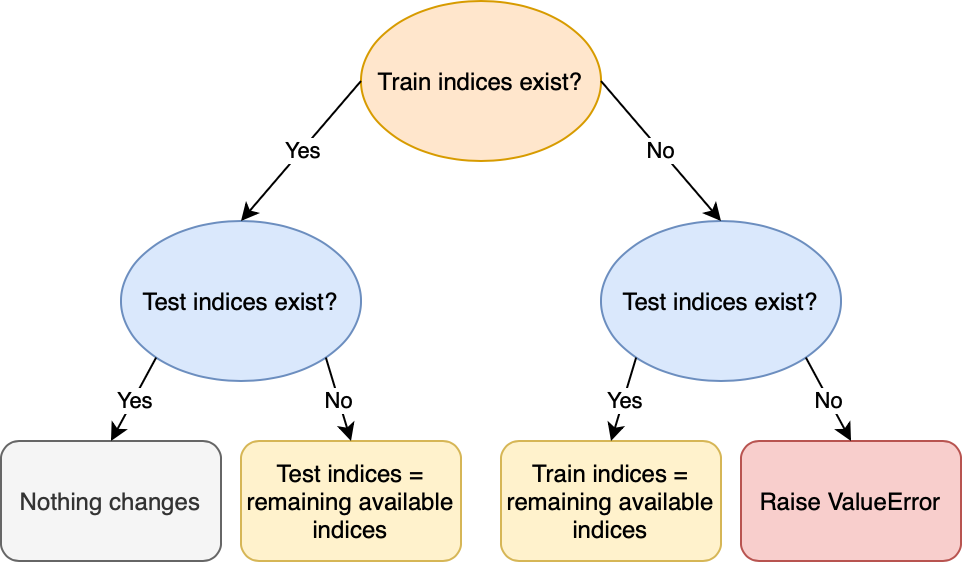

The diagram above was exported from draw.io. Its source (the exported page's mxGraphModel, read from the mxfile embedded in the PNG):
<mxGraphModel dx="946" dy="645" grid="1" gridSize="10" guides="1" tooltips="1" connect="1" arrows="1" fold="1" page="1" pageScale="1" pageWidth="827" pageHeight="1169" background="#ffffff" math="0" shadow="0">
  <root>
    <mxCell id="0" />
    <mxCell id="1" parent="0" />
    <mxCell id="DJvr9NEn6cRRk2pGnozv-1" value="Train indices exist?" style="ellipse;whiteSpace=wrap;html=1;fillColor=#ffe6cc;strokeColor=#d79b00;" vertex="1" parent="1">
      <mxGeometry x="320" y="40" width="120" height="80" as="geometry" />
    </mxCell>
    <mxCell id="DJvr9NEn6cRRk2pGnozv-2" value="Test indices exist?" style="ellipse;whiteSpace=wrap;html=1;fillColor=#dae8fc;strokeColor=#6c8ebf;" vertex="1" parent="1">
      <mxGeometry x="200" y="150" width="120" height="80" as="geometry" />
    </mxCell>
    <mxCell id="DJvr9NEn6cRRk2pGnozv-3" value="Test indices exist?" style="ellipse;whiteSpace=wrap;html=1;fillColor=#dae8fc;strokeColor=#6c8ebf;" vertex="1" parent="1">
      <mxGeometry x="440" y="150" width="120" height="80" as="geometry" />
    </mxCell>
    <mxCell id="DJvr9NEn6cRRk2pGnozv-4" value="Nothing changes" style="rounded=1;whiteSpace=wrap;html=1;fillColor=#f5f5f5;fontColor=#333333;strokeColor=#666666;" vertex="1" parent="1">
      <mxGeometry x="140" y="260" width="110" height="60" as="geometry" />
    </mxCell>
    <mxCell id="DJvr9NEn6cRRk2pGnozv-5" value="Test indices = remaining available indices" style="rounded=1;whiteSpace=wrap;html=1;fillColor=#fff2cc;strokeColor=#d6b656;" vertex="1" parent="1">
      <mxGeometry x="260" y="260" width="110" height="60" as="geometry" />
    </mxCell>
    <mxCell id="DJvr9NEn6cRRk2pGnozv-7" value="Train indices = remaining available indices" style="rounded=1;whiteSpace=wrap;html=1;fillColor=#fff2cc;strokeColor=#d6b656;" vertex="1" parent="1">
      <mxGeometry x="390" y="260" width="110" height="60" as="geometry" />
    </mxCell>
    <mxCell id="DJvr9NEn6cRRk2pGnozv-8" value="Raise ValueError" style="rounded=1;whiteSpace=wrap;html=1;fillColor=#f8cecc;strokeColor=#b85450;" vertex="1" parent="1">
      <mxGeometry x="510" y="260" width="110" height="60" as="geometry" />
    </mxCell>
    <mxCell id="DJvr9NEn6cRRk2pGnozv-9" value="" style="endArrow=classic;html=1;rounded=0;exitX=0;exitY=0.5;exitDx=0;exitDy=0;entryX=0.5;entryY=0;entryDx=0;entryDy=0;" edge="1" parent="1" source="DJvr9NEn6cRRk2pGnozv-1" target="DJvr9NEn6cRRk2pGnozv-2">
      <mxGeometry relative="1" as="geometry">
        <mxPoint x="360" y="330" as="sourcePoint" />
        <mxPoint x="460" y="330" as="targetPoint" />
        <Array as="points" />
      </mxGeometry>
    </mxCell>
    <mxCell id="DJvr9NEn6cRRk2pGnozv-10" value="Yes" style="edgeLabel;resizable=0;html=1;align=center;verticalAlign=middle;" connectable="0" vertex="1" parent="DJvr9NEn6cRRk2pGnozv-9">
      <mxGeometry relative="1" as="geometry" />
    </mxCell>
    <mxCell id="DJvr9NEn6cRRk2pGnozv-20" value="N" style="endArrow=classic;html=1;rounded=0;exitX=1;exitY=0.5;exitDx=0;exitDy=0;entryX=0.5;entryY=0;entryDx=0;entryDy=0;" edge="1" parent="1" source="DJvr9NEn6cRRk2pGnozv-1" target="DJvr9NEn6cRRk2pGnozv-3">
      <mxGeometry relative="1" as="geometry">
        <mxPoint x="360" y="330" as="sourcePoint" />
        <mxPoint x="460" y="330" as="targetPoint" />
      </mxGeometry>
    </mxCell>
    <mxCell id="DJvr9NEn6cRRk2pGnozv-21" value="No" style="edgeLabel;resizable=0;html=1;align=center;verticalAlign=middle;" connectable="0" vertex="1" parent="DJvr9NEn6cRRk2pGnozv-20">
      <mxGeometry relative="1" as="geometry" />
    </mxCell>
    <mxCell id="DJvr9NEn6cRRk2pGnozv-22" value="" style="endArrow=classic;html=1;rounded=0;exitX=0;exitY=1;exitDx=0;exitDy=0;entryX=0.5;entryY=0;entryDx=0;entryDy=0;" edge="1" parent="1" source="DJvr9NEn6cRRk2pGnozv-2" target="DJvr9NEn6cRRk2pGnozv-4">
      <mxGeometry relative="1" as="geometry">
        <mxPoint x="320" y="350" as="sourcePoint" />
        <mxPoint x="420" y="350" as="targetPoint" />
      </mxGeometry>
    </mxCell>
    <mxCell id="DJvr9NEn6cRRk2pGnozv-23" value="Yes" style="edgeLabel;resizable=0;html=1;align=center;verticalAlign=middle;" connectable="0" vertex="1" parent="DJvr9NEn6cRRk2pGnozv-22">
      <mxGeometry relative="1" as="geometry" />
    </mxCell>
    <mxCell id="DJvr9NEn6cRRk2pGnozv-24" value="" style="endArrow=classic;html=1;rounded=0;exitX=1;exitY=1;exitDx=0;exitDy=0;entryX=0.5;entryY=0;entryDx=0;entryDy=0;" edge="1" parent="1" source="DJvr9NEn6cRRk2pGnozv-2" target="DJvr9NEn6cRRk2pGnozv-5">
      <mxGeometry relative="1" as="geometry">
        <mxPoint x="320" y="350" as="sourcePoint" />
        <mxPoint x="420" y="350" as="targetPoint" />
      </mxGeometry>
    </mxCell>
    <mxCell id="DJvr9NEn6cRRk2pGnozv-25" value="No" style="edgeLabel;resizable=0;html=1;align=center;verticalAlign=middle;" connectable="0" vertex="1" parent="DJvr9NEn6cRRk2pGnozv-24">
      <mxGeometry relative="1" as="geometry" />
    </mxCell>
    <mxCell id="DJvr9NEn6cRRk2pGnozv-26" value="" style="endArrow=classic;html=1;rounded=0;exitX=0;exitY=1;exitDx=0;exitDy=0;entryX=0.5;entryY=0;entryDx=0;entryDy=0;" edge="1" parent="1" source="DJvr9NEn6cRRk2pGnozv-3" target="DJvr9NEn6cRRk2pGnozv-7">
      <mxGeometry relative="1" as="geometry">
        <mxPoint x="320" y="350" as="sourcePoint" />
        <mxPoint x="420" y="350" as="targetPoint" />
      </mxGeometry>
    </mxCell>
    <mxCell id="DJvr9NEn6cRRk2pGnozv-27" value="Yes" style="edgeLabel;resizable=0;html=1;align=center;verticalAlign=middle;" connectable="0" vertex="1" parent="DJvr9NEn6cRRk2pGnozv-26">
      <mxGeometry relative="1" as="geometry" />
    </mxCell>
    <mxCell id="DJvr9NEn6cRRk2pGnozv-28" value="" style="endArrow=classic;html=1;rounded=0;exitX=1;exitY=1;exitDx=0;exitDy=0;entryX=0.5;entryY=0;entryDx=0;entryDy=0;" edge="1" parent="1" source="DJvr9NEn6cRRk2pGnozv-3" target="DJvr9NEn6cRRk2pGnozv-8">
      <mxGeometry relative="1" as="geometry">
        <mxPoint x="320" y="350" as="sourcePoint" />
        <mxPoint x="420" y="350" as="targetPoint" />
      </mxGeometry>
    </mxCell>
    <mxCell id="DJvr9NEn6cRRk2pGnozv-29" value="No" style="edgeLabel;resizable=0;html=1;align=center;verticalAlign=middle;" connectable="0" vertex="1" parent="DJvr9NEn6cRRk2pGnozv-28">
      <mxGeometry relative="1" as="geometry" />
    </mxCell>
  </root>
</mxGraphModel>